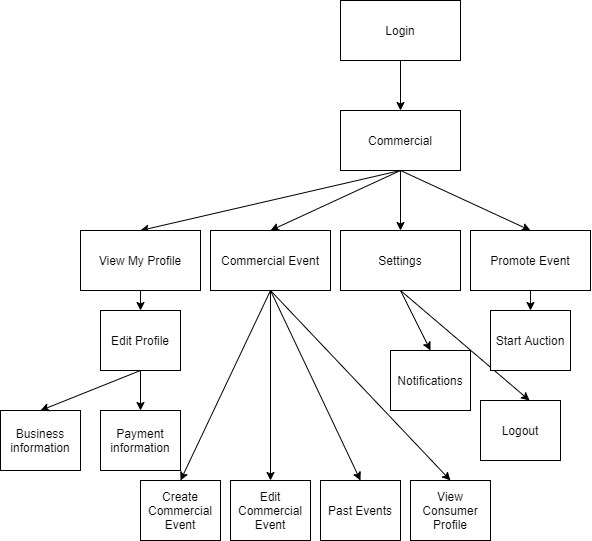

The diagram above was exported from draw.io. Its source (the exported page's mxGraphModel, read from the mxfile embedded in the PNG):
<mxGraphModel dx="2170" dy="1003" grid="1" gridSize="10" guides="1" tooltips="1" connect="1" arrows="1" fold="1" page="1" pageScale="1" pageWidth="1700" pageHeight="1100" math="0" shadow="0">
  <root>
    <mxCell id="0" />
    <mxCell id="1" parent="0" />
    <mxCell id="FwitnheRU54mp2sYSKbb-7" style="edgeStyle=none;rounded=0;orthogonalLoop=1;jettySize=auto;html=1;exitX=0.5;exitY=1;exitDx=0;exitDy=0;entryX=0.5;entryY=0;entryDx=0;entryDy=0;" parent="1" source="FwitnheRU54mp2sYSKbb-1" target="FwitnheRU54mp2sYSKbb-4" edge="1">
      <mxGeometry relative="1" as="geometry" />
    </mxCell>
    <mxCell id="FwitnheRU54mp2sYSKbb-1" value="Login" style="rounded=0;whiteSpace=wrap;html=1;gradientColor=none;" parent="1" vertex="1">
      <mxGeometry x="880" y="80" width="120" height="60" as="geometry" />
    </mxCell>
    <mxCell id="FwitnheRU54mp2sYSKbb-44" style="edgeStyle=none;rounded=0;orthogonalLoop=1;jettySize=auto;html=1;exitX=0.5;exitY=1;exitDx=0;exitDy=0;entryX=0.5;entryY=0;entryDx=0;entryDy=0;" parent="1" source="FwitnheRU54mp2sYSKbb-4" target="FwitnheRU54mp2sYSKbb-13" edge="1">
      <mxGeometry relative="1" as="geometry" />
    </mxCell>
    <mxCell id="FwitnheRU54mp2sYSKbb-45" style="edgeStyle=none;rounded=0;orthogonalLoop=1;jettySize=auto;html=1;exitX=0.5;exitY=1;exitDx=0;exitDy=0;entryX=0.5;entryY=0;entryDx=0;entryDy=0;" parent="1" source="FwitnheRU54mp2sYSKbb-4" target="FwitnheRU54mp2sYSKbb-12" edge="1">
      <mxGeometry relative="1" as="geometry" />
    </mxCell>
    <mxCell id="FwitnheRU54mp2sYSKbb-46" style="edgeStyle=none;rounded=0;orthogonalLoop=1;jettySize=auto;html=1;exitX=0.5;exitY=1;exitDx=0;exitDy=0;entryX=0.5;entryY=0;entryDx=0;entryDy=0;" parent="1" source="FwitnheRU54mp2sYSKbb-4" target="FwitnheRU54mp2sYSKbb-11" edge="1">
      <mxGeometry relative="1" as="geometry" />
    </mxCell>
    <mxCell id="FwitnheRU54mp2sYSKbb-47" style="edgeStyle=none;rounded=0;orthogonalLoop=1;jettySize=auto;html=1;exitX=0.5;exitY=1;exitDx=0;exitDy=0;entryX=0.5;entryY=0;entryDx=0;entryDy=0;" parent="1" source="FwitnheRU54mp2sYSKbb-4" target="FwitnheRU54mp2sYSKbb-10" edge="1">
      <mxGeometry relative="1" as="geometry" />
    </mxCell>
    <mxCell id="FwitnheRU54mp2sYSKbb-4" value="Commercial" style="rounded=0;whiteSpace=wrap;html=1;gradientColor=none;" parent="1" vertex="1">
      <mxGeometry x="880" y="190" width="120" height="60" as="geometry" />
    </mxCell>
    <mxCell id="FwitnheRU54mp2sYSKbb-49" style="edgeStyle=none;rounded=0;orthogonalLoop=1;jettySize=auto;html=1;exitX=0.5;exitY=1;exitDx=0;exitDy=0;entryX=0.5;entryY=0;entryDx=0;entryDy=0;" parent="1" source="FwitnheRU54mp2sYSKbb-10" target="FwitnheRU54mp2sYSKbb-48" edge="1">
      <mxGeometry relative="1" as="geometry" />
    </mxCell>
    <mxCell id="FwitnheRU54mp2sYSKbb-10" value="Promote Event" style="rounded=0;whiteSpace=wrap;html=1;gradientColor=none;" parent="1" vertex="1">
      <mxGeometry x="1010" y="310" width="120" height="60" as="geometry" />
    </mxCell>
    <mxCell id="FwitnheRU54mp2sYSKbb-41" style="edgeStyle=none;rounded=0;orthogonalLoop=1;jettySize=auto;html=1;exitX=0.5;exitY=1;exitDx=0;exitDy=0;entryX=0.5;entryY=0;entryDx=0;entryDy=0;" parent="1" source="FwitnheRU54mp2sYSKbb-11" target="FwitnheRU54mp2sYSKbb-38" edge="1">
      <mxGeometry relative="1" as="geometry" />
    </mxCell>
    <mxCell id="FwitnheRU54mp2sYSKbb-42" style="edgeStyle=none;rounded=0;orthogonalLoop=1;jettySize=auto;html=1;exitX=0.5;exitY=1;exitDx=0;exitDy=0;entryX=0.613;entryY=0;entryDx=0;entryDy=0;entryPerimeter=0;" parent="1" source="FwitnheRU54mp2sYSKbb-11" target="FwitnheRU54mp2sYSKbb-37" edge="1">
      <mxGeometry relative="1" as="geometry" />
    </mxCell>
    <mxCell id="FwitnheRU54mp2sYSKbb-11" value="Settings" style="rounded=0;whiteSpace=wrap;html=1;gradientColor=none;" parent="1" vertex="1">
      <mxGeometry x="880" y="310" width="120" height="60" as="geometry" />
    </mxCell>
    <mxCell id="FwitnheRU54mp2sYSKbb-17" style="edgeStyle=none;rounded=0;orthogonalLoop=1;jettySize=auto;html=1;exitX=0.5;exitY=1;exitDx=0;exitDy=0;entryX=0.5;entryY=0;entryDx=0;entryDy=0;" parent="1" source="FwitnheRU54mp2sYSKbb-12" target="FwitnheRU54mp2sYSKbb-14" edge="1">
      <mxGeometry relative="1" as="geometry" />
    </mxCell>
    <mxCell id="FwitnheRU54mp2sYSKbb-18" style="edgeStyle=none;rounded=0;orthogonalLoop=1;jettySize=auto;html=1;exitX=0.5;exitY=1;exitDx=0;exitDy=0;entryX=0.5;entryY=0;entryDx=0;entryDy=0;" parent="1" source="FwitnheRU54mp2sYSKbb-12" target="FwitnheRU54mp2sYSKbb-15" edge="1">
      <mxGeometry relative="1" as="geometry" />
    </mxCell>
    <mxCell id="FwitnheRU54mp2sYSKbb-36" style="edgeStyle=none;rounded=0;orthogonalLoop=1;jettySize=auto;html=1;exitX=0.5;exitY=1;exitDx=0;exitDy=0;entryX=0.5;entryY=0;entryDx=0;entryDy=0;" parent="1" source="FwitnheRU54mp2sYSKbb-12" target="FwitnheRU54mp2sYSKbb-21" edge="1">
      <mxGeometry relative="1" as="geometry" />
    </mxCell>
    <mxCell id="ZVaQUdYDTD0cremS-bKx-3" style="edgeStyle=none;rounded=0;orthogonalLoop=1;jettySize=auto;html=1;exitX=0.5;exitY=1;exitDx=0;exitDy=0;entryX=0.5;entryY=0;entryDx=0;entryDy=0;" parent="1" source="FwitnheRU54mp2sYSKbb-12" target="ZVaQUdYDTD0cremS-bKx-1" edge="1">
      <mxGeometry relative="1" as="geometry" />
    </mxCell>
    <mxCell id="FwitnheRU54mp2sYSKbb-12" value="Commercial Event" style="rounded=0;whiteSpace=wrap;html=1;gradientColor=none;" parent="1" vertex="1">
      <mxGeometry x="750" y="310" width="120" height="60" as="geometry" />
    </mxCell>
    <mxCell id="9xtwgY7PPhF8BNLyd1I1-16" style="edgeStyle=none;rounded=0;orthogonalLoop=1;jettySize=auto;html=1;exitX=0.5;exitY=1;exitDx=0;exitDy=0;entryX=0.5;entryY=0;entryDx=0;entryDy=0;" parent="1" source="FwitnheRU54mp2sYSKbb-13" target="FwitnheRU54mp2sYSKbb-27" edge="1">
      <mxGeometry relative="1" as="geometry" />
    </mxCell>
    <mxCell id="FwitnheRU54mp2sYSKbb-13" value="View My Profile" style="rounded=0;whiteSpace=wrap;html=1;gradientColor=none;" parent="1" vertex="1">
      <mxGeometry x="620" y="310" width="120" height="60" as="geometry" />
    </mxCell>
    <mxCell id="FwitnheRU54mp2sYSKbb-14" value="Create Commercial Event" style="rounded=0;whiteSpace=wrap;html=1;gradientColor=none;" parent="1" vertex="1">
      <mxGeometry x="680" y="560" width="80" height="60" as="geometry" />
    </mxCell>
    <mxCell id="FwitnheRU54mp2sYSKbb-15" value="Edit Commercial Event" style="rounded=0;whiteSpace=wrap;html=1;gradientColor=none;" parent="1" vertex="1">
      <mxGeometry x="770" y="560" width="80" height="60" as="geometry" />
    </mxCell>
    <mxCell id="FwitnheRU54mp2sYSKbb-19" value="Payment information" style="rounded=0;whiteSpace=wrap;html=1;gradientColor=none;" parent="1" vertex="1">
      <mxGeometry x="640" y="490" width="80" height="60" as="geometry" />
    </mxCell>
    <mxCell id="FwitnheRU54mp2sYSKbb-21" value="Past Events" style="rounded=0;whiteSpace=wrap;html=1;gradientColor=none;" parent="1" vertex="1">
      <mxGeometry x="860" y="560" width="80" height="60" as="geometry" />
    </mxCell>
    <mxCell id="FwitnheRU54mp2sYSKbb-23" value="Business information" style="rounded=0;whiteSpace=wrap;html=1;gradientColor=none;" parent="1" vertex="1">
      <mxGeometry x="540" y="490" width="80" height="60" as="geometry" />
    </mxCell>
    <mxCell id="FwitnheRU54mp2sYSKbb-28" style="edgeStyle=none;rounded=0;orthogonalLoop=1;jettySize=auto;html=1;exitX=0.5;exitY=1;exitDx=0;exitDy=0;entryX=0.5;entryY=0;entryDx=0;entryDy=0;" parent="1" source="FwitnheRU54mp2sYSKbb-27" target="FwitnheRU54mp2sYSKbb-23" edge="1">
      <mxGeometry relative="1" as="geometry" />
    </mxCell>
    <mxCell id="FwitnheRU54mp2sYSKbb-29" style="edgeStyle=none;rounded=0;orthogonalLoop=1;jettySize=auto;html=1;exitX=0.5;exitY=1;exitDx=0;exitDy=0;entryX=0.5;entryY=0;entryDx=0;entryDy=0;" parent="1" source="FwitnheRU54mp2sYSKbb-27" target="FwitnheRU54mp2sYSKbb-19" edge="1">
      <mxGeometry relative="1" as="geometry" />
    </mxCell>
    <mxCell id="FwitnheRU54mp2sYSKbb-27" value="Edit Profile" style="rounded=0;whiteSpace=wrap;html=1;gradientColor=none;" parent="1" vertex="1">
      <mxGeometry x="640" y="390" width="80" height="60" as="geometry" />
    </mxCell>
    <mxCell id="FwitnheRU54mp2sYSKbb-37" value="Logout" style="rounded=0;whiteSpace=wrap;html=1;gradientColor=none;" parent="1" vertex="1">
      <mxGeometry x="1020" y="480" width="80" height="60" as="geometry" />
    </mxCell>
    <mxCell id="FwitnheRU54mp2sYSKbb-38" value="Notifications" style="rounded=0;whiteSpace=wrap;html=1;gradientColor=none;" parent="1" vertex="1">
      <mxGeometry x="930" y="430" width="80" height="60" as="geometry" />
    </mxCell>
    <mxCell id="FwitnheRU54mp2sYSKbb-48" value="Start Auction" style="rounded=0;whiteSpace=wrap;html=1;gradientColor=none;" parent="1" vertex="1">
      <mxGeometry x="1030" y="390" width="80" height="60" as="geometry" />
    </mxCell>
    <mxCell id="ZVaQUdYDTD0cremS-bKx-1" value="View Consumer Profile" style="rounded=0;whiteSpace=wrap;html=1;gradientColor=none;" parent="1" vertex="1">
      <mxGeometry x="950" y="560" width="80" height="60" as="geometry" />
    </mxCell>
  </root>
</mxGraphModel>